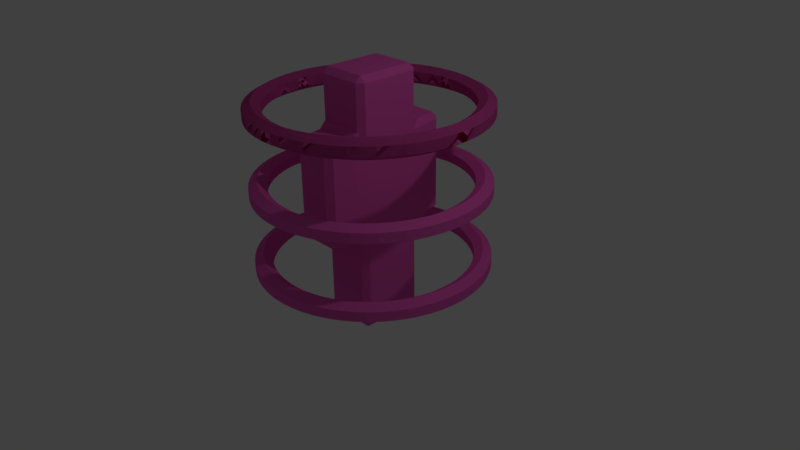# Source: Teleport.blend  (saved by Blender 2.77.0; exported with 4.5.12 LTS)
import bpy
from mathutils import Matrix  # noqa: F401  (used for matrix-valued properties, if any)

bpy.ops.wm.read_factory_settings(use_empty=True)
scene = bpy.context.scene
scene.name = 'Scene'

# ---- collections
col_collection_1 = bpy.data.collections.new('Collection 1'); scene.collection.children.link(col_collection_1)

# ---- materials (node trees are filled in below, after node groups)
mat_teleportmaterial = bpy.data.materials.new('TeleportMaterial')
mat_teleportmaterial.alpha_threshold = 0.0
mat_teleportmaterial.use_transparent_shadow = False
mat_teleportmaterial.diffuse_color = (0.8, 0.1105, 0.4926, 1.0)
mat_teleportmaterial.roughness = 0.5
mat_teleportmaterial.line_color = (0.0, 0.0, 0.0, 1.0)

# ---- material node trees

# ---- world
world_world = bpy.data.worlds.new('World'); scene.world = world_world
world_world.color = (0.05088, 0.05088, 0.05088)
world_world.use_sun_shadow = False
world_world.sun_shadow_jitter_overblur = 0.0
world_world.cycles.sampling_method = 'MANUAL'

# ---- cameras
cam_camera = bpy.data.cameras.new('Camera')
cam_camera.clip_end = 100.0
cam_camera.lens = 35.0
cam_camera.sensor_width = 32.0
cam_camera.sensor_height = 18.0
cam_camera.ortho_scale = 7.314
cam_camera.dof.focus_distance = 0.0
cam_camera.dof.aperture_fstop = 128.0

# ---- lights
light_lamp = bpy.data.lights.new('Lamp', 'POINT')
light_lamp.transmission_factor = 0.0
light_lamp.cutoff_distance = 30.0
light_lamp.energy = 100.0
light_lamp.shadow_buffer_clip_start = 1.001
light_lamp.shadow_soft_size = 0.1
light_lamp.shadow_maximum_resolution = 0.006
light_lamp.use_absolute_resolution = True

# ---- meshes
me_cube = bpy.data.meshes.new('Cube')
me_cube.from_pydata([(1.55, 0.0, -5.96e-08), (1.475, 0.0, 0.1299), (1.325, 0.0, 0.1299), (1.25, 0.0, -5.96e-08), (1.325, 0.0, -0.1299), (1.475, 0.0, -0.1299), (1.516, 0.3223, -5.96e-08), (1.443, 0.3067, 0.1299), (1.296, 0.2755, 0.1299), (1.223, 0.2599, -5.96e-08), (1.296, 0.2755, -0.1299), (1.443, 0.3067, -0.1299), (1.416, 0.6304, -5.96e-08), (1.347, 0.5999, 0.1299), (1.21, 0.5389, 0.1299), (1.142, 0.5084, -5.96e-08), (1.21, 0.5389, -0.1299), (1.347, 0.5999, -0.1299), (1.254, 0.9111, -5.96e-08), (1.193, 0.867, 0.1299), (1.072, 0.7788, 0.1299), (1.011, 0.7347, -5.96e-08), (1.072, 0.7788, -0.1299), (1.193, 0.867, -0.1299), (1.037, 1.152, -5.96e-08), (0.987, 1.096, 0.1299), (0.8866, 0.9847, 0.1299), (0.8364, 0.9289, -5.96e-08), (0.8866, 0.9847, -0.1299), (0.987, 1.096, -0.1299), (0.775, 1.342, -5.96e-08), (0.7375, 1.277, 0.1299), (0.6625, 1.147, 0.1299), (0.625, 1.083, -5.96e-08), (0.6625, 1.147, -0.1299), (0.7375, 1.277, -0.1299), (0.479, 1.474, -5.96e-08), (0.4558, 1.403, 0.1299), (0.4094, 1.26, 0.1299), (0.3863, 1.189, -5.96e-08), (0.4094, 1.26, -0.1299), (0.4558, 1.403, -0.1299), (0.162, 1.542, -5.96e-08), (0.1542, 1.467, 0.1299), (0.1385, 1.318, 0.1299), (0.1307, 1.243, -5.96e-08), (0.1385, 1.318, -0.1299), (0.1542, 1.467, -0.1299), (-0.162, 1.542, -5.96e-08), (-0.1542, 1.467, 0.1299), (-0.1385, 1.318, 0.1299), (-0.1307, 1.243, -5.96e-08), (-0.1385, 1.318, -0.1299), (-0.1542, 1.467, -0.1299), (-0.479, 1.474, -5.96e-08), (-0.4558, 1.403, 0.1299), (-0.4094, 1.26, 0.1299), (-0.3863, 1.189, -5.96e-08), (-0.4094, 1.26, -0.1299), (-0.4558, 1.403, -0.1299), (-0.775, 1.342, -5.96e-08), (-0.7375, 1.277, 0.1299), (-0.6625, 1.147, 0.1299), (-0.625, 1.083, -5.96e-08), (-0.6625, 1.147, -0.1299), (-0.7375, 1.277, -0.1299), (-1.037, 1.152, -5.96e-08), (-0.987, 1.096, 0.1299), (-0.8866, 0.9847, 0.1299), (-0.8364, 0.9289, -5.96e-08), (-0.8866, 0.9847, -0.1299), (-0.987, 1.096, -0.1299), (-1.254, 0.9111, -5.96e-08), (-1.193, 0.867, 0.1299), (-1.072, 0.7788, 0.1299), (-1.011, 0.7347, -5.96e-08), (-1.072, 0.7788, -0.1299), (-1.193, 0.867, -0.1299), (-1.416, 0.6304, -5.96e-08), (-1.347, 0.5999, 0.1299), (-1.21, 0.5389, 0.1299), (-1.142, 0.5084, -5.96e-08), (-1.21, 0.5389, -0.1299), (-1.347, 0.5999, -0.1299), (-1.516, 0.3223, -5.96e-08), (-1.443, 0.3067, 0.1299), (-1.296, 0.2755, 0.1299), (-1.223, 0.2599, -5.96e-08), (-1.296, 0.2755, -0.1299), (-1.443, 0.3067, -0.1299), (-1.55, 1.355e-07, -5.96e-08), (-1.475, 1.289e-07, 0.1299), (-1.325, 1.158e-07, 0.1299), (-1.25, 1.093e-07, -5.96e-08), (-1.325, 1.158e-07, -0.1299), (-1.475, 1.289e-07, -0.1299), (-1.516, -0.3223, -5.96e-08), (-1.443, -0.3067, 0.1299), (-1.296, -0.2755, 0.1299), (-1.223, -0.2599, -5.96e-08), (-1.296, -0.2755, -0.1299), (-1.443, -0.3067, -0.1299), (-1.416, -0.6304, -5.96e-08), (-1.347, -0.5999, 0.1299), (-1.21, -0.5389, 0.1299), (-1.142, -0.5084, -5.96e-08), (-1.21, -0.5389, -0.1299), (-1.347, -0.5999, -0.1299), (-1.254, -0.9111, -5.96e-08), (-1.193, -0.867, 0.1299), (-1.072, -0.7788, 0.1299), (-1.011, -0.7347, -5.96e-08), (-1.072, -0.7788, -0.1299), (-1.193, -0.867, -0.1299), (-1.037, -1.152, -5.96e-08), (-0.987, -1.096, 0.1299), (-0.8866, -0.9847, 0.1299), (-0.8364, -0.9289, -5.96e-08), (-0.8866, -0.9847, -0.1299), (-0.987, -1.096, -0.1299), (-0.775, -1.342, -5.96e-08), (-0.7375, -1.277, 0.1299), (-0.6625, -1.147, 0.1299), (-0.625, -1.083, -5.96e-08), (-0.6625, -1.147, -0.1299), (-0.7375, -1.277, -0.1299), (-0.479, -1.474, -5.96e-08), (-0.4558, -1.403, 0.1299), (-0.4094, -1.26, 0.1299), (-0.3863, -1.189, -5.96e-08), (-0.4094, -1.26, -0.1299), (-0.4558, -1.403, -0.1299), (-0.162, -1.542, -5.96e-08), (-0.1542, -1.467, 0.1299), (-0.1385, -1.318, 0.1299), (-0.1307, -1.243, -5.96e-08), (-0.1385, -1.318, -0.1299), (-0.1542, -1.467, -0.1299), (0.162, -1.542, -5.96e-08), (0.1542, -1.467, 0.1299), (0.1385, -1.318, 0.1299), (0.1307, -1.243, -5.96e-08), (0.1385, -1.318, -0.1299), (0.1542, -1.467, -0.1299), (0.479, -1.474, -5.96e-08), (0.4558, -1.403, 0.1299), (0.4094, -1.26, 0.1299), (0.3863, -1.189, -5.96e-08), (0.4094, -1.26, -0.1299), (0.4558, -1.403, -0.1299), (0.775, -1.342, -5.96e-08), (0.7375, -1.277, 0.1299), (0.6625, -1.147, 0.1299), (0.625, -1.083, -5.96e-08), (0.6625, -1.147, -0.1299), (0.7375, -1.277, -0.1299), (1.037, -1.152, -5.96e-08), (0.987, -1.096, 0.1299), (0.8866, -0.9847, 0.1299), (0.8364, -0.9289, -5.96e-08), (0.8866, -0.9847, -0.1299), (0.987, -1.096, -0.1299), (1.254, -0.9111, -5.96e-08), (1.193, -0.867, 0.1299), (1.072, -0.7788, 0.1299), (1.011, -0.7347, -5.96e-08), (1.072, -0.7788, -0.1299), (1.193, -0.867, -0.1299), (1.416, -0.6304, -5.96e-08), (1.347, -0.5999, 0.1299), (1.21, -0.5389, 0.1299), (1.142, -0.5084, -5.96e-08), (1.21, -0.5389, -0.1299), (1.347, -0.5999, -0.1299), (1.516, -0.3223, -5.96e-08), (1.443, -0.3067, 0.1299), (1.296, -0.2755, 0.1299), (1.223, -0.2599, -5.96e-08), (1.296, -0.2755, -0.1299), (1.443, -0.3067, -0.1299), (1.55, 0.0, 2.0), (1.475, 0.0, 2.13), (1.325, 0.0, 2.13), (1.25, 0.0, 2.0), (1.325, 0.0, 1.87), (1.475, 0.0, 1.87), (1.516, 0.3223, 2.0), (1.443, 0.3067, 2.13), (1.296, 0.2755, 2.13), (1.223, 0.2599, 2.0), (1.296, 0.2755, 1.87), (1.443, 0.3067, 1.87), (1.416, 0.6304, 2.0), (1.347, 0.5999, 2.13), (1.21, 0.5389, 2.13), (1.142, 0.5084, 2.0), (1.21, 0.5389, 1.87), (1.347, 0.5999, 1.87), (1.254, 0.9111, 2.0), (1.193, 0.867, 2.13), (1.072, 0.7788, 2.13), (1.011, 0.7347, 2.0), (1.072, 0.7788, 1.87), (1.193, 0.867, 1.87), (1.037, 1.152, 2.0), (0.987, 1.096, 2.13), (0.8866, 0.9847, 2.13), (0.8364, 0.9289, 2.0), (0.8866, 0.9847, 1.87), (0.987, 1.096, 1.87), (0.775, 1.342, 2.0), (0.7375, 1.277, 2.13), (0.6625, 1.147, 2.13), (0.625, 1.083, 2.0), (0.6625, 1.147, 1.87), (0.7375, 1.277, 1.87), (0.479, 1.474, 2.0), (0.4558, 1.403, 2.13), (0.4094, 1.26, 2.13), (0.3863, 1.189, 2.0), (0.4094, 1.26, 1.87), (0.4558, 1.403, 1.87), (0.162, 1.542, 2.0), (0.1542, 1.467, 2.13), (0.1385, 1.318, 2.13), (0.1307, 1.243, 2.0), (0.1385, 1.318, 1.87), (0.1542, 1.467, 1.87), (-0.162, 1.542, 2.0), (-0.1542, 1.467, 2.13), (-0.1385, 1.318, 2.13), (-0.1307, 1.243, 2.0), (-0.1385, 1.318, 1.87), (-0.1542, 1.467, 1.87), (-0.479, 1.474, 2.0), (-0.4558, 1.403, 2.13), (-0.4094, 1.26, 2.13), (-0.3863, 1.189, 2.0), (-0.4094, 1.26, 1.87), (-0.4558, 1.403, 1.87), (-0.775, 1.342, 2.0), (-0.7375, 1.277, 2.13), (-0.6625, 1.147, 2.13), (-0.625, 1.083, 2.0), (-0.6625, 1.147, 1.87), (-0.7375, 1.277, 1.87), (-1.037, 1.152, 2.0), (-0.987, 1.096, 2.13), (-0.8866, 0.9847, 2.13), (-0.8364, 0.9289, 2.0), (-0.8866, 0.9847, 1.87), (-0.987, 1.096, 1.87), (-1.254, 0.9111, 2.0), (-1.193, 0.867, 2.13), (-1.072, 0.7788, 2.13), (-1.011, 0.7347, 2.0), (-1.072, 0.7788, 1.87), (-1.193, 0.867, 1.87), (-1.416, 0.6304, 2.0), (-1.347, 0.5999, 2.13), (-1.21, 0.5389, 2.13), (-1.142, 0.5084, 2.0), (-1.21, 0.5389, 1.87), (-1.347, 0.5999, 1.87), (-1.516, 0.3223, 2.0), (-1.443, 0.3067, 2.13), (-1.296, 0.2755, 2.13), (-1.223, 0.2599, 2.0), (-1.296, 0.2755, 1.87), (-1.443, 0.3067, 1.87), (-1.55, 1.355e-07, 2.0), (-1.475, 1.289e-07, 2.13), (-1.325, 1.158e-07, 2.13), (-1.25, 1.093e-07, 2.0), (-1.325, 1.158e-07, 1.87), (-1.475, 1.289e-07, 1.87), (-1.516, -0.3223, 2.0), (-1.443, -0.3067, 2.13), (-1.296, -0.2755, 2.13), (-1.223, -0.2599, 2.0), (-1.296, -0.2755, 1.87), (-1.443, -0.3067, 1.87), (-1.416, -0.6304, 2.0), (-1.347, -0.5999, 2.13), (-1.21, -0.5389, 2.13), (-1.142, -0.5084, 2.0), (-1.21, -0.5389, 1.87), (-1.347, -0.5999, 1.87), (-1.254, -0.9111, 2.0), (-1.193, -0.867, 2.13), (-1.072, -0.7788, 2.13), (-1.011, -0.7347, 2.0), (-1.072, -0.7788, 1.87), (-1.193, -0.867, 1.87), (-1.037, -1.152, 2.0), (-0.987, -1.096, 2.13), (-0.8866, -0.9847, 2.13), (-0.8364, -0.9289, 2.0), (-0.8866, -0.9847, 1.87), (-0.987, -1.096, 1.87), (-0.775, -1.342, 2.0), (-0.7375, -1.277, 2.13), (-0.6625, -1.147, 2.13), (-0.625, -1.083, 2.0), (-0.6625, -1.147, 1.87), (-0.7375, -1.277, 1.87), (-0.479, -1.474, 2.0), (-0.4558, -1.403, 2.13), (-0.4094, -1.26, 2.13), (-0.3863, -1.189, 2.0), (-0.4094, -1.26, 1.87), (-0.4558, -1.403, 1.87), (-0.162, -1.542, 2.0), (-0.1542, -1.467, 2.13), (-0.1385, -1.318, 2.13), (-0.1307, -1.243, 2.0), (-0.1385, -1.318, 1.87), (-0.1542, -1.467, 1.87), (0.162, -1.542, 2.0), (0.1542, -1.467, 2.13), (0.1385, -1.318, 2.13), (0.1307, -1.243, 2.0), (0.1385, -1.318, 1.87), (0.1542, -1.467, 1.87), (0.479, -1.474, 2.0), (0.4558, -1.403, 2.13), (0.4094, -1.26, 2.13), (0.3863, -1.189, 2.0), (0.4094, -1.26, 1.87), (0.4558, -1.403, 1.87), (0.775, -1.342, 2.0), (0.7375, -1.277, 2.13), (0.6625, -1.147, 2.13), (0.625, -1.083, 2.0), (0.6625, -1.147, 1.87), (0.7375, -1.277, 1.87), (1.037, -1.152, 2.0), (0.987, -1.096, 2.13), (0.8866, -0.9847, 2.13), (0.8364, -0.9289, 2.0), (0.8866, -0.9847, 1.87), (0.987, -1.096, 1.87), (1.254, -0.9111, 2.0), (1.193, -0.867, 2.13), (1.072, -0.7788, 2.13), (1.011, -0.7347, 2.0), (1.072, -0.7788, 1.87), (1.193, -0.867, 1.87), (1.416, -0.6304, 2.0), (1.347, -0.5999, 2.13), (1.21, -0.5389, 2.13), (1.142, -0.5084, 2.0), (1.21, -0.5389, 1.87), (1.347, -0.5999, 1.87), (1.516, -0.3223, 2.0), (1.443, -0.3067, 2.13), (1.296, -0.2755, 2.13), (1.223, -0.2599, 2.0), (1.296, -0.2755, 1.87), (1.443, -0.3067, 1.87), (0.36, 0.45, -0.7971), (0.36, -0.45, -0.7971), (-0.36, -0.45, -0.7971), (-0.36, 0.45, -0.7971), (0.36, 0.45, 0.4565), (0.36, -0.45, 0.4565), (-0.36, -0.45, 0.4565), (-0.36, 0.45, 0.4565), (0.36, 0.45, 1.777), (0.36, -0.45, 1.777), (-0.36, 0.45, 1.777), (-0.36, -0.45, 1.777), (0.288, 0.9, 0.4565), (-0.288, 0.9, 0.4565), (0.288, 0.9, 1.777), (-0.288, 0.9, 1.777), (0.288, -0.9, 0.4565), (-0.288, -0.9, 0.4565), (0.288, -0.9, 1.777), (-0.288, -0.9, 1.777), (0.36, 0.45, 2.503), (0.36, -0.45, 2.503), (-0.36, 0.45, 2.503), (-0.36, -0.45, 2.503), (1.55, 0.0, 1.0), (1.475, 0.0, 1.13), (1.325, 0.0, 1.13), (1.25, 0.0, 1.0), (1.325, 0.0, 0.8701), (1.475, 0.0, 0.8701), (1.516, 0.3223, 1.0), (1.443, 0.3067, 1.13), (1.296, 0.2755, 1.13), (1.223, 0.2599, 1.0), (1.296, 0.2755, 0.8701), (1.443, 0.3067, 0.8701), (1.416, 0.6304, 1.0), (1.347, 0.5999, 1.13), (1.21, 0.5389, 1.13), (1.142, 0.5084, 1.0), (1.21, 0.5389, 0.8701), (1.347, 0.5999, 0.8701), (1.254, 0.9111, 1.0), (1.193, 0.867, 1.13), (1.072, 0.7788, 1.13), (1.011, 0.7347, 1.0), (1.072, 0.7788, 0.8701), (1.193, 0.867, 0.8701), (1.037, 1.152, 1.0), (0.987, 1.096, 1.13), (0.8866, 0.9847, 1.13), (0.8364, 0.9289, 1.0), (0.8866, 0.9847, 0.8701), (0.987, 1.096, 0.8701), (0.775, 1.342, 1.0), (0.7375, 1.277, 1.13), (0.6625, 1.147, 1.13), (0.625, 1.083, 1.0), (0.6625, 1.147, 0.8701), (0.7375, 1.277, 0.8701), (0.479, 1.474, 1.0), (0.4558, 1.403, 1.13), (0.4094, 1.26, 1.13), (0.3863, 1.189, 1.0), (0.4094, 1.26, 0.8701), (0.4558, 1.403, 0.8701), (0.162, 1.542, 1.0), (0.1542, 1.467, 1.13), (0.1385, 1.318, 1.13), (0.1307, 1.243, 1.0), (0.1385, 1.318, 0.8701), (0.1542, 1.467, 0.8701), (-0.162, 1.542, 1.0), (-0.1542, 1.467, 1.13), (-0.1385, 1.318, 1.13), (-0.1307, 1.243, 1.0), (-0.1385, 1.318, 0.8701), (-0.1542, 1.467, 0.8701), (-0.479, 1.474, 1.0), (-0.4558, 1.403, 1.13), (-0.4094, 1.26, 1.13), (-0.3863, 1.189, 1.0), (-0.4094, 1.26, 0.8701), (-0.4558, 1.403, 0.8701), (-0.775, 1.342, 1.0), (-0.7375, 1.277, 1.13), (-0.6625, 1.147, 1.13), (-0.625, 1.083, 1.0), (-0.6625, 1.147, 0.8701), (-0.7375, 1.277, 0.8701), (-1.037, 1.152, 1.0), (-0.987, 1.096, 1.13), (-0.8866, 0.9847, 1.13), (-0.8364, 0.9289, 1.0), (-0.8866, 0.9847, 0.8701), (-0.987, 1.096, 0.8701), (-1.254, 0.9111, 1.0), (-1.193, 0.867, 1.13), (-1.072, 0.7788, 1.13), (-1.011, 0.7347, 1.0), (-1.072, 0.7788, 0.8701), (-1.193, 0.867, 0.8701), (-1.416, 0.6304, 1.0), (-1.347, 0.5999, 1.13), (-1.21, 0.5389, 1.13), (-1.142, 0.5084, 1.0), (-1.21, 0.5389, 0.8701), (-1.347, 0.5999, 0.8701), (-1.516, 0.3223, 1.0), (-1.443, 0.3067, 1.13), (-1.296, 0.2755, 1.13), (-1.223, 0.2599, 1.0), (-1.296, 0.2755, 0.8701), (-1.443, 0.3067, 0.8701), (-1.55, 1.355e-07, 1.0), (-1.475, 1.289e-07, 1.13), (-1.325, 1.158e-07, 1.13), (-1.25, 1.093e-07, 1.0), (-1.325, 1.158e-07, 0.8701), (-1.475, 1.289e-07, 0.8701), (-1.516, -0.3223, 1.0), (-1.443, -0.3067, 1.13), (-1.296, -0.2755, 1.13), (-1.223, -0.2599, 1.0), (-1.296, -0.2755, 0.8701), (-1.443, -0.3067, 0.8701), (-1.416, -0.6304, 1.0), (-1.347, -0.5999, 1.13), (-1.21, -0.5389, 1.13), (-1.142, -0.5084, 1.0), (-1.21, -0.5389, 0.8701), (-1.347, -0.5999, 0.8701), (-1.254, -0.9111, 1.0), (-1.193, -0.867, 1.13), (-1.072, -0.7788, 1.13), (-1.011, -0.7347, 1.0), (-1.072, -0.7788, 0.8701), (-1.193, -0.867, 0.8701), (-1.037, -1.152, 1.0), (-0.987, -1.096, 1.13), (-0.8866, -0.9847, 1.13), (-0.8364, -0.9289, 1.0), (-0.8866, -0.9847, 0.8701), (-0.987, -1.096, 0.8701), (-0.775, -1.342, 1.0), (-0.7375, -1.277, 1.13), (-0.6625, -1.147, 1.13), (-0.625, -1.083, 1.0), (-0.6625, -1.147, 0.8701), (-0.7375, -1.277, 0.8701), (-0.479, -1.474, 1.0), (-0.4558, -1.403, 1.13), (-0.4094, -1.26, 1.13), (-0.3863, -1.189, 1.0), (-0.4094, -1.26, 0.8701), (-0.4558, -1.403, 0.8701), (-0.162, -1.542, 1.0), (-0.1542, -1.467, 1.13), (-0.1385, -1.318, 1.13), (-0.1307, -1.243, 1.0), (-0.1385, -1.318, 0.8701), (-0.1542, -1.467, 0.8701), (0.162, -1.542, 1.0), (0.1542, -1.467, 1.13), (0.1385, -1.318, 1.13), (0.1307, -1.243, 1.0), (0.1385, -1.318, 0.8701), (0.1542, -1.467, 0.8701), (0.479, -1.474, 1.0), (0.4558, -1.403, 1.13), (0.4094, -1.26, 1.13), (0.3863, -1.189, 1.0), (0.4094, -1.26, 0.8701), (0.4558, -1.403, 0.8701), (0.775, -1.342, 1.0), (0.7375, -1.277, 1.13), (0.6625, -1.147, 1.13), (0.625, -1.083, 1.0), (0.6625, -1.147, 0.8701), (0.7375, -1.277, 0.8701), (1.037, -1.152, 1.0), (0.987, -1.096, 1.13), (0.8866, -0.9847, 1.13), (0.8364, -0.9289, 1.0), (0.8866, -0.9847, 0.8701), (0.987, -1.096, 0.8701), (1.254, -0.9111, 1.0), (1.193, -0.867, 1.13), (1.072, -0.7788, 1.13), (1.011, -0.7347, 1.0), (1.072, -0.7788, 0.8701), (1.193, -0.867, 0.8701), (1.416, -0.6304, 1.0), (1.347, -0.5999, 1.13), (1.21, -0.5389, 1.13), (1.142, -0.5084, 1.0), (1.21, -0.5389, 0.8701), (1.347, -0.5999, 0.8701), (1.516, -0.3223, 1.0), (1.443, -0.3067, 1.13), (1.296, -0.2755, 1.13), (1.223, -0.2599, 1.0), (1.296, -0.2755, 0.8701), (1.443, -0.3067, 0.8701), (1.55, 0.0, 2.0), (1.475, 0.0, 2.13), (1.325, 0.0, 2.13), (1.25, 0.0, 2.0), (1.325, 0.0, 1.87), (1.475, 0.0, 1.87), (1.516, 0.3223, 2.0), (1.443, 0.3067, 2.13), (1.296, 0.2755, 2.13), (1.223, 0.2599, 2.0), (1.296, 0.2755, 1.87), (1.443, 0.3067, 1.87), (1.416, 0.6304, 2.0), (1.347, 0.5999, 2.13), (1.21, 0.5389, 2.13), (1.142, 0.5084, 2.0), (1.21, 0.5389, 1.87), (1.347, 0.5999, 1.87), (1.254, 0.9111, 2.0), (1.193, 0.867, 2.13), (1.072, 0.7788, 2.13), (1.011, 0.7347, 2.0), (1.072, 0.7788, 1.87), (1.193, 0.867, 1.87), (1.037, 1.152, 2.0), (0.987, 1.096, 2.13), (0.8866, 0.9847, 2.13), (0.8364, 0.9289, 2.0), (0.8866, 0.9847, 1.87), (0.987, 1.096, 1.87), (0.775, 1.342, 2.0), (0.7375, 1.277, 2.13), (0.6625, 1.147, 2.13), (0.625, 1.083, 2.0), (0.6625, 1.147, 1.87), (0.7375, 1.277, 1.87), (0.479, 1.474, 2.0), (0.4558, 1.403, 2.13), (0.4094, 1.26, 2.13), (0.3863, 1.189, 2.0), (0.4094, 1.26, 1.87), (0.4558, 1.403, 1.87), (0.162, 1.542, 2.0), (0.1542, 1.467, 2.13), (0.1385, 1.318, 2.13), (0.1307, 1.243, 2.0), (0.1385, 1.318, 1.87), (0.1542, 1.467, 1.87), (-0.162, 1.542, 2.0), (-0.1542, 1.467, 2.13), (-0.1385, 1.318, 2.13), (-0.1307, 1.243, 2.0), (-0.1385, 1.318, 1.87), (-0.1542, 1.467, 1.87), (-0.479, 1.474, 2.0), (-0.4558, 1.403, 2.13), (-0.4094, 1.26, 2.13), (-0.3863, 1.189, 2.0), (-0.4094, 1.26, 1.87), (-0.4558, 1.403, 1.87), (-0.775, 1.342, 2.0), (-0.7375, 1.277, 2.13), (-0.6625, 1.147, 2.13), (-0.625, 1.083, 2.0), (-0.6625, 1.147, 1.87), (-0.7375, 1.277, 1.87), (-1.037, 1.152, 2.0), (-0.987, 1.096, 2.13), (-0.8866, 0.9847, 2.13), (-0.8364, 0.9289, 2.0), (-0.8866, 0.9847, 1.87), (-0.987, 1.096, 1.87), (-1.254, 0.9111, 2.0), (-1.193, 0.867, 2.13), (-1.072, 0.7788, 2.13), (-1.011, 0.7347, 2.0), (-1.072, 0.7788, 1.87), (-1.193, 0.867, 1.87), (-1.416, 0.6304, 2.0), (-1.347, 0.5999, 2.13), (-1.21, 0.5389, 2.13), (-1.142, 0.5084, 2.0), (-1.21, 0.5389, 1.87), (-1.347, 0.5999, 1.87), (-1.516, 0.3223, 2.0), (-1.443, 0.3067, 2.13), (-1.296, 0.2755, 2.13), (-1.223, 0.2599, 2.0), (-1.296, 0.2755, 1.87), (-1.443, 0.3067, 1.87), (-1.55, 1.355e-07, 2.0), (-1.475, 1.289e-07, 2.13), (-1.325, 1.158e-07, 2.13), (-1.25, 1.093e-07, 2.0), (-1.325, 1.158e-07, 1.87), (-1.475, 1.289e-07, 1.87), (-1.516, -0.3223, 2.0), (-1.443, -0.3067, 2.13), (-1.296, -0.2755, 2.13), (-1.223, -0.2599, 2.0), (-1.296, -0.2755, 1.87), (-1.443, -0.3067, 1.87), (-1.416, -0.6304, 2.0), (-1.347, -0.5999, 2.13), (-1.21, -0.5389, 2.13), (-1.142, -0.5084, 2.0), (-1.21, -0.5389, 1.87), (-1.347, -0.5999, 1.87), (-1.254, -0.9111, 2.0), (-1.193, -0.867, 2.13), (-1.072, -0.7788, 2.13), (-1.011, -0.7347, 2.0), (-1.072, -0.7788, 1.87), (-1.193, -0.867, 1.87), (-1.037, -1.152, 2.0), (-0.987, -1.096, 2.13), (-0.8866, -0.9847, 2.13), (-0.8364, -0.9289, 2.0), (-0.8866, -0.9847, 1.87), (-0.987, -1.096, 1.87), (-0.775, -1.342, 2.0), (-0.7375, -1.277, 2.13), (-0.6625, -1.147, 2.13), (-0.625, -1.083, 2.0), (-0.6625, -1.147, 1.87), (-0.7375, -1.277, 1.87), (-0.479, -1.474, 2.0), (-0.4558, -1.403, 2.13), (-0.4094, -1.26, 2.13), (-0.3863, -1.189, 2.0), (-0.4094, -1.26, 1.87), (-0.4558, -1.403, 1.87), (-0.162, -1.542, 2.0), (-0.1542, -1.467, 2.13), (-0.1385, -1.318, 2.13), (-0.1307, -1.243, 2.0), (-0.1385, -1.318, 1.87), (-0.1542, -1.467, 1.87), (0.162, -1.542, 2.0), (0.1542, -1.467, 2.13), (0.1385, -1.318, 2.13), (0.1307, -1.243, 2.0), (0.1385, -1.318, 1.87), (0.1542, -1.467, 1.87), (0.479, -1.474, 2.0), (0.4558, -1.403, 2.13), (0.4094, -1.26, 2.13), (0.3863, -1.189, 2.0), (0.4094, -1.26, 1.87), (0.4558, -1.403, 1.87), (0.775, -1.342, 2.0), (0.7375, -1.277, 2.13), (0.6625, -1.147, 2.13), (0.625, -1.083, 2.0), (0.6625, -1.147, 1.87), (0.7375, -1.277, 1.87), (1.037, -1.152, 2.0), (0.987, -1.096, 2.13), (0.8866, -0.9847, 2.13), (0.8364, -0.9289, 2.0), (0.8866, -0.9847, 1.87), (0.987, -1.096, 1.87), (1.254, -0.9111, 2.0), (1.193, -0.867, 2.13), (1.072, -0.7788, 2.13), (1.011, -0.7347, 2.0), (1.072, -0.7788, 1.87), (1.193, -0.867, 1.87), (1.416, -0.6304, 2.0), (1.347, -0.5999, 2.13), (1.21, -0.5389, 2.13), (1.142, -0.5084, 2.0), (1.21, -0.5389, 1.87), (1.347, -0.5999, 1.87), (1.516, -0.3223, 2.0), (1.443, -0.3067, 2.13), (1.296, -0.2755, 2.13), (1.223, -0.2599, 2.0), (1.296, -0.2755, 1.87), (1.443, -0.3067, 1.87)], [], [(0, 6, 7, 1), (1, 7, 8, 2), (2, 8, 9, 3), (3, 9, 10, 4), (4, 10, 11, 5), (0, 5, 11, 6), (6, 12, 13, 7), (7, 13, 14, 8), (8, 14, 15, 9), (9, 15, 16, 10), (10, 16, 17, 11), (11, 17, 12, 6), (12, 18, 19, 13), (13, 19, 20, 14), (14, 20, 21, 15), (15, 21, 22, 16), (16, 22, 23, 17), (17, 23, 18, 12), (18, 24, 25, 19), (19, 25, 26, 20), (20, 26, 27, 21), (21, 27, 28, 22), (22, 28, 29, 23), (23, 29, 24, 18), (24, 30, 31, 25), (25, 31, 32, 26), (26, 32, 33, 27), (27, 33, 34, 28), (28, 34, 35, 29), (29, 35, 30, 24), (30, 36, 37, 31), (31, 37, 38, 32), (32, 38, 39, 33), (33, 39, 40, 34), (34, 40, 41, 35), (35, 41, 36, 30), (36, 42, 43, 37), (37, 43, 44, 38), (38, 44, 45, 39), (39, 45, 46, 40), (40, 46, 47, 41), (41, 47, 42, 36), (42, 48, 49, 43), (43, 49, 50, 44), (44, 50, 51, 45), (45, 51, 52, 46), (46, 52, 53, 47), (47, 53, 48, 42), (48, 54, 55, 49), (49, 55, 56, 50), (50, 56, 57, 51), (51, 57, 58, 52), (52, 58, 59, 53), (53, 59, 54, 48), (54, 60, 61, 55), (55, 61, 62, 56), (56, 62, 63, 57), (57, 63, 64, 58), (58, 64, 65, 59), (59, 65, 60, 54), (60, 66, 67, 61), (61, 67, 68, 62), (62, 68, 69, 63), (63, 69, 70, 64), (64, 70, 71, 65), (65, 71, 66, 60), (66, 72, 73, 67), (67, 73, 74, 68), (68, 74, 75, 69), (69, 75, 76, 70), (70, 76, 77, 71), (71, 77, 72, 66), (72, 78, 79, 73), (73, 79, 80, 74), (74, 80, 81, 75), (75, 81, 82, 76), (76, 82, 83, 77), (77, 83, 78, 72), (78, 84, 85, 79), (79, 85, 86, 80), (80, 86, 87, 81), (81, 87, 88, 82), (82, 88, 89, 83), (83, 89, 84, 78), (84, 90, 91, 85), (85, 91, 92, 86), (86, 92, 93, 87), (87, 93, 94, 88), (88, 94, 95, 89), (89, 95, 90, 84), (90, 96, 97, 91), (91, 97, 98, 92), (92, 98, 99, 93), (93, 99, 100, 94), (94, 100, 101, 95), (95, 101, 96, 90), (96, 102, 103, 97), (97, 103, 104, 98), (98, 104, 105, 99), (99, 105, 106, 100), (100, 106, 107, 101), (101, 107, 102, 96), (102, 108, 109, 103), (103, 109, 110, 104), (104, 110, 111, 105), (105, 111, 112, 106), (106, 112, 113, 107), (107, 113, 108, 102), (108, 114, 115, 109), (109, 115, 116, 110), (110, 116, 117, 111), (111, 117, 118, 112), (112, 118, 119, 113), (113, 119, 114, 108), (114, 120, 121, 115), (115, 121, 122, 116), (116, 122, 123, 117), (117, 123, 124, 118), (118, 124, 125, 119), (119, 125, 120, 114), (120, 126, 127, 121), (121, 127, 128, 122), (122, 128, 129, 123), (123, 129, 130, 124), (124, 130, 131, 125), (125, 131, 126, 120), (126, 132, 133, 127), (127, 133, 134, 128), (128, 134, 135, 129), (129, 135, 136, 130), (130, 136, 137, 131), (131, 137, 132, 126), (132, 138, 139, 133), (133, 139, 140, 134), (134, 140, 141, 135), (135, 141, 142, 136), (136, 142, 143, 137), (137, 143, 138, 132), (138, 144, 145, 139), (139, 145, 146, 140), (140, 146, 147, 141), (141, 147, 148, 142), (142, 148, 149, 143), (143, 149, 144, 138), (144, 150, 151, 145), (145, 151, 152, 146), (146, 152, 153, 147), (147, 153, 154, 148), (148, 154, 155, 149), (149, 155, 150, 144), (150, 156, 157, 151), (151, 157, 158, 152), (152, 158, 159, 153), (153, 159, 160, 154), (154, 160, 161, 155), (155, 161, 156, 150), (156, 162, 163, 157), (157, 163, 164, 158), (158, 164, 165, 159), (159, 165, 166, 160), (160, 166, 167, 161), (161, 167, 162, 156), (162, 168, 169, 163), (163, 169, 170, 164), (164, 170, 171, 165), (165, 171, 172, 166), (166, 172, 173, 167), (167, 173, 168, 162), (168, 174, 175, 169), (169, 175, 176, 170), (170, 176, 177, 171), (171, 177, 178, 172), (172, 178, 179, 173), (173, 179, 174, 168), (174, 0, 1, 175), (175, 1, 2, 176), (176, 2, 3, 177), (177, 3, 4, 178), (178, 4, 5, 179), (179, 5, 0, 174), (180, 186, 187, 181), (181, 187, 188, 182), (182, 188, 189, 183), (183, 189, 190, 184), (184, 190, 191, 185), (180, 185, 191, 186), (186, 192, 193, 187), (187, 193, 194, 188), (188, 194, 195, 189), (189, 195, 196, 190), (190, 196, 197, 191), (191, 197, 192, 186), (192, 198, 199, 193), (193, 199, 200, 194), (194, 200, 201, 195), (195, 201, 202, 196), (196, 202, 203, 197), (197, 203, 198, 192), (198, 204, 205, 199), (199, 205, 206, 200), (200, 206, 207, 201), (201, 207, 208, 202), (202, 208, 209, 203), (203, 209, 204, 198), (204, 210, 211, 205), (205, 211, 212, 206), (206, 212, 213, 207), (207, 213, 214, 208), (208, 214, 215, 209), (209, 215, 210, 204), (210, 216, 217, 211), (211, 217, 218, 212), (212, 218, 219, 213), (213, 219, 220, 214), (214, 220, 221, 215), (215, 221, 216, 210), (216, 222, 223, 217), (217, 223, 224, 218), (218, 224, 225, 219), (219, 225, 226, 220), (220, 226, 227, 221), (221, 227, 222, 216), (222, 228, 229, 223), (223, 229, 230, 224), (224, 230, 231, 225), (225, 231, 232, 226), (226, 232, 233, 227), (227, 233, 228, 222), (228, 234, 235, 229), (229, 235, 236, 230), (230, 236, 237, 231), (231, 237, 238, 232), (232, 238, 239, 233), (233, 239, 234, 228), (234, 240, 241, 235), (235, 241, 242, 236), (236, 242, 243, 237), (237, 243, 244, 238), (238, 244, 245, 239), (239, 245, 240, 234), (240, 246, 247, 241), (241, 247, 248, 242), (242, 248, 249, 243), (243, 249, 250, 244), (244, 250, 251, 245), (245, 251, 246, 240), (246, 252, 253, 247), (247, 253, 254, 248), (248, 254, 255, 249), (249, 255, 256, 250), (250, 256, 257, 251), (251, 257, 252, 246), (252, 258, 259, 253), (253, 259, 260, 254), (254, 260, 261, 255), (255, 261, 262, 256), (256, 262, 263, 257), (257, 263, 258, 252), (258, 264, 265, 259), (259, 265, 266, 260), (260, 266, 267, 261), (261, 267, 268, 262), (262, 268, 269, 263), (263, 269, 264, 258), (264, 270, 271, 265), (265, 271, 272, 266), (266, 272, 273, 267), (267, 273, 274, 268), (268, 274, 275, 269), (269, 275, 270, 264), (270, 276, 277, 271), (271, 277, 278, 272), (272, 278, 279, 273), (273, 279, 280, 274), (274, 280, 281, 275), (275, 281, 276, 270), (276, 282, 283, 277), (277, 283, 284, 278), (278, 284, 285, 279), (279, 285, 286, 280), (280, 286, 287, 281), (281, 287, 282, 276), (282, 288, 289, 283), (283, 289, 290, 284), (284, 290, 291, 285), (285, 291, 292, 286), (286, 292, 293, 287), (287, 293, 288, 282), (288, 294, 295, 289), (289, 295, 296, 290), (290, 296, 297, 291), (291, 297, 298, 292), (292, 298, 299, 293), (293, 299, 294, 288), (294, 300, 301, 295), (295, 301, 302, 296), (296, 302, 303, 297), (297, 303, 304, 298), (298, 304, 305, 299), (299, 305, 300, 294), (300, 306, 307, 301), (301, 307, 308, 302), (302, 308, 309, 303), (303, 309, 310, 304), (304, 310, 311, 305), (305, 311, 306, 300), (306, 312, 313, 307), (307, 313, 314, 308), (308, 314, 315, 309), (309, 315, 316, 310), (310, 316, 317, 311), (311, 317, 312, 306), (312, 318, 319, 313), (313, 319, 320, 314), (314, 320, 321, 315), (315, 321, 322, 316), (316, 322, 323, 317), (317, 323, 318, 312), (318, 324, 325, 319), (319, 325, 326, 320), (320, 326, 327, 321), (321, 327, 328, 322), (322, 328, 329, 323), (323, 329, 324, 318), (324, 330, 331, 325), (325, 331, 332, 326), (326, 332, 333, 327), (327, 333, 334, 328), (328, 334, 335, 329), (329, 335, 330, 324), (330, 336, 337, 331), (331, 337, 338, 332), (332, 338, 339, 333), (333, 339, 340, 334), (334, 340, 341, 335), (335, 341, 336, 330), (336, 342, 343, 337), (337, 343, 344, 338), (338, 344, 345, 339), (339, 345, 346, 340), (340, 346, 347, 341), (341, 347, 342, 336), (342, 348, 349, 343), (343, 349, 350, 344), (344, 350, 351, 345), (345, 351, 352, 346), (346, 352, 353, 347), (347, 353, 348, 342), (348, 354, 355, 349), (349, 355, 356, 350), (350, 356, 357, 351), (351, 357, 358, 352), (352, 358, 359, 353), (353, 359, 354, 348), (354, 180, 181, 355), (355, 181, 182, 356), (356, 182, 183, 357), (357, 183, 184, 358), (358, 184, 185, 359), (359, 185, 180, 354), (360, 361, 362, 363), (366, 365, 376, 377), (360, 364, 365, 361), (361, 365, 366, 362), (362, 366, 367, 363), (364, 360, 363, 367), (370, 371, 383, 382), (365, 364, 368, 369), (367, 366, 371, 370), (367, 370, 375, 373), (372, 373, 375, 374), (370, 368, 374, 375), (364, 367, 373, 372), (368, 364, 372, 374), (377, 376, 378, 379), (371, 366, 377, 379), (365, 369, 378, 376), (369, 371, 379, 378), (380, 382, 383, 381), (368, 370, 382, 380), (371, 369, 381, 383), (369, 368, 380, 381), (384, 390, 391, 385), (385, 391, 392, 386), (386, 392, 393, 387), (387, 393, 394, 388), (388, 394, 395, 389), (384, 389, 395, 390), (390, 396, 397, 391), (391, 397, 398, 392), (392, 398, 399, 393), (393, 399, 400, 394), (394, 400, 401, 395), (395, 401, 396, 390), (396, 402, 403, 397), (397, 403, 404, 398), (398, 404, 405, 399), (399, 405, 406, 400), (400, 406, 407, 401), (401, 407, 402, 396), (402, 408, 409, 403), (403, 409, 410, 404), (404, 410, 411, 405), (405, 411, 412, 406), (406, 412, 413, 407), (407, 413, 408, 402), (408, 414, 415, 409), (409, 415, 416, 410), (410, 416, 417, 411), (411, 417, 418, 412), (412, 418, 419, 413), (413, 419, 414, 408), (414, 420, 421, 415), (415, 421, 422, 416), (416, 422, 423, 417), (417, 423, 424, 418), (418, 424, 425, 419), (419, 425, 420, 414), (420, 426, 427, 421), (421, 427, 428, 422), (422, 428, 429, 423), (423, 429, 430, 424), (424, 430, 431, 425), (425, 431, 426, 420), (426, 432, 433, 427), (427, 433, 434, 428), (428, 434, 435, 429), (429, 435, 436, 430), (430, 436, 437, 431), (431, 437, 432, 426), (432, 438, 439, 433), (433, 439, 440, 434), (434, 440, 441, 435), (435, 441, 442, 436), (436, 442, 443, 437), (437, 443, 438, 432), (438, 444, 445, 439), (439, 445, 446, 440), (440, 446, 447, 441), (441, 447, 448, 442), (442, 448, 449, 443), (443, 449, 444, 438), (444, 450, 451, 445), (445, 451, 452, 446), (446, 452, 453, 447), (447, 453, 454, 448), (448, 454, 455, 449), (449, 455, 450, 444), (450, 456, 457, 451), (451, 457, 458, 452), (452, 458, 459, 453), (453, 459, 460, 454), (454, 460, 461, 455), (455, 461, 456, 450), (456, 462, 463, 457), (457, 463, 464, 458), (458, 464, 465, 459), (459, 465, 466, 460), (460, 466, 467, 461), (461, 467, 462, 456), (462, 468, 469, 463), (463, 469, 470, 464), (464, 470, 471, 465), (465, 471, 472, 466), (466, 472, 473, 467), (467, 473, 468, 462), (468, 474, 475, 469), (469, 475, 476, 470), (470, 476, 477, 471), (471, 477, 478, 472), (472, 478, 479, 473), (473, 479, 474, 468), (474, 480, 481, 475), (475, 481, 482, 476), (476, 482, 483, 477), (477, 483, 484, 478), (478, 484, 485, 479), (479, 485, 480, 474), (480, 486, 487, 481), (481, 487, 488, 482), (482, 488, 489, 483), (483, 489, 490, 484), (484, 490, 491, 485), (485, 491, 486, 480), (486, 492, 493, 487), (487, 493, 494, 488), (488, 494, 495, 489), (489, 495, 496, 490), (490, 496, 497, 491), (491, 497, 492, 486), (492, 498, 499, 493), (493, 499, 500, 494), (494, 500, 501, 495), (495, 501, 502, 496), (496, 502, 503, 497), (497, 503, 498, 492), (498, 504, 505, 499), (499, 505, 506, 500), (500, 506, 507, 501), (501, 507, 508, 502), (502, 508, 509, 503), (503, 509, 504, 498), (504, 510, 511, 505), (505, 511, 512, 506), (506, 512, 513, 507), (507, 513, 514, 508), (508, 514, 515, 509), (509, 515, 510, 504), (510, 516, 517, 511), (511, 517, 518, 512), (512, 518, 519, 513), (513, 519, 520, 514), (514, 520, 521, 515), (515, 521, 516, 510), (516, 522, 523, 517), (517, 523, 524, 518), (518, 524, 525, 519), (519, 525, 526, 520), (520, 526, 527, 521), (521, 527, 522, 516), (522, 528, 529, 523), (523, 529, 530, 524), (524, 530, 531, 525), (525, 531, 532, 526), (526, 532, 533, 527), (527, 533, 528, 522), (528, 534, 535, 529), (529, 535, 536, 530), (530, 536, 537, 531), (531, 537, 538, 532), (532, 538, 539, 533), (533, 539, 534, 528), (534, 540, 541, 535), (535, 541, 542, 536), (536, 542, 543, 537), (537, 543, 544, 538), (538, 544, 545, 539), (539, 545, 540, 534), (540, 546, 547, 541), (541, 547, 548, 542), (542, 548, 549, 543), (543, 549, 550, 544), (544, 550, 551, 545), (545, 551, 546, 540), (546, 552, 553, 547), (547, 553, 554, 548), (548, 554, 555, 549), (549, 555, 556, 550), (550, 556, 557, 551), (551, 557, 552, 546), (552, 558, 559, 553), (553, 559, 560, 554), (554, 560, 561, 555), (555, 561, 562, 556), (556, 562, 563, 557), (557, 563, 558, 552), (558, 384, 385, 559), (559, 385, 386, 560), (560, 386, 387, 561), (561, 387, 388, 562), (562, 388, 389, 563), (563, 389, 384, 558), (564, 570, 571, 565), (565, 571, 572, 566), (566, 572, 573, 567), (567, 573, 574, 568), (568, 574, 575, 569), (564, 569, 575, 570), (570, 576, 577, 571), (571, 577, 578, 572), (572, 578, 579, 573), (573, 579, 580, 574), (574, 580, 581, 575), (575, 581, 576, 570), (576, 582, 583, 577), (577, 583, 584, 578), (578, 584, 585, 579), (579, 585, 586, 580), (580, 586, 587, 581), (581, 587, 582, 576), (582, 588, 589, 583), (583, 589, 590, 584), (584, 590, 591, 585), (585, 591, 592, 586), (586, 592, 593, 587), (587, 593, 588, 582), (588, 594, 595, 589), (589, 595, 596, 590), (590, 596, 597, 591), (591, 597, 598, 592), (592, 598, 599, 593), (593, 599, 594, 588), (594, 600, 601, 595), (595, 601, 602, 596), (596, 602, 603, 597), (597, 603, 604, 598), (598, 604, 605, 599), (599, 605, 600, 594), (600, 606, 607, 601), (601, 607, 608, 602), (602, 608, 609, 603), (603, 609, 610, 604), (604, 610, 611, 605), (605, 611, 606, 600), (606, 612, 613, 607), (607, 613, 614, 608), (608, 614, 615, 609), (609, 615, 616, 610), (610, 616, 617, 611), (611, 617, 612, 606), (612, 618, 619, 613), (613, 619, 620, 614), (614, 620, 621, 615), (615, 621, 622, 616), (616, 622, 623, 617), (617, 623, 618, 612), (618, 624, 625, 619), (619, 625, 626, 620), (620, 626, 627, 621), (621, 627, 628, 622), (622, 628, 629, 623), (623, 629, 624, 618), (624, 630, 631, 625), (625, 631, 632, 626), (626, 632, 633, 627), (627, 633, 634, 628), (628, 634, 635, 629), (629, 635, 630, 624), (630, 636, 637, 631), (631, 637, 638, 632), (632, 638, 639, 633), (633, 639, 640, 634), (634, 640, 641, 635), (635, 641, 636, 630), (636, 642, 643, 637), (637, 643, 644, 638), (638, 644, 645, 639), (639, 645, 646, 640), (640, 646, 647, 641), (641, 647, 642, 636), (642, 648, 649, 643), (643, 649, 650, 644), (644, 650, 651, 645), (645, 651, 652, 646), (646, 652, 653, 647), (647, 653, 648, 642), (648, 654, 655, 649), (649, 655, 656, 650), (650, 656, 657, 651), (651, 657, 658, 652), (652, 658, 659, 653), (653, 659, 654, 648), (654, 660, 661, 655), (655, 661, 662, 656), (656, 662, 663, 657), (657, 663, 664, 658), (658, 664, 665, 659), (659, 665, 660, 654), (660, 666, 667, 661), (661, 667, 668, 662), (662, 668, 669, 663), (663, 669, 670, 664), (664, 670, 671, 665), (665, 671, 666, 660), (666, 672, 673, 667), (667, 673, 674, 668), (668, 674, 675, 669), (669, 675, 676, 670), (670, 676, 677, 671), (671, 677, 672, 666), (672, 678, 679, 673), (673, 679, 680, 674), (674, 680, 681, 675), (675, 681, 682, 676), (676, 682, 683, 677), (677, 683, 678, 672), (678, 684, 685, 679), (679, 685, 686, 680), (680, 686, 687, 681), (681, 687, 688, 682), (682, 688, 689, 683), (683, 689, 684, 678), (684, 690, 691, 685), (685, 691, 692, 686), (686, 692, 693, 687), (687, 693, 694, 688), (688, 694, 695, 689), (689, 695, 690, 684), (690, 696, 697, 691), (691, 697, 698, 692), (692, 698, 699, 693), (693, 699, 700, 694), (694, 700, 701, 695), (695, 701, 696, 690), (696, 702, 703, 697), (697, 703, 704, 698), (698, 704, 705, 699), (699, 705, 706, 700), (700, 706, 707, 701), (701, 707, 702, 696), (702, 708, 709, 703), (703, 709, 710, 704), (704, 710, 711, 705), (705, 711, 712, 706), (706, 712, 713, 707), (707, 713, 708, 702), (708, 714, 715, 709), (709, 715, 716, 710), (710, 716, 717, 711), (711, 717, 718, 712), (712, 718, 719, 713), (713, 719, 714, 708), (714, 720, 721, 715), (715, 721, 722, 716), (716, 722, 723, 717), (717, 723, 724, 718), (718, 724, 725, 719), (719, 725, 720, 714), (720, 726, 727, 721), (721, 727, 728, 722), (722, 728, 729, 723), (723, 729, 730, 724), (724, 730, 731, 725), (725, 731, 726, 720), (726, 732, 733, 727), (727, 733, 734, 728), (728, 734, 735, 729), (729, 735, 736, 730), (730, 736, 737, 731), (731, 737, 732, 726), (732, 738, 739, 733), (733, 739, 740, 734), (734, 740, 741, 735), (735, 741, 742, 736), (736, 742, 743, 737), (737, 743, 738, 732), (738, 564, 565, 739), (739, 565, 566, 740), (740, 566, 567, 741), (741, 567, 568, 742), (742, 568, 569, 743), (743, 569, 564, 738)])
me_cube.materials.append(mat_teleportmaterial)
me_cube.use_remesh_preserve_volume = False
me_cube.use_remesh_preserve_attributes = False
me_cube.use_mirror_vertex_groups = False
me_cube.update()

# ---- objects
ob_cube = bpy.data.objects.new('Cube', me_cube)
ob_lamp = bpy.data.objects.new('Lamp', light_lamp)
ob_camera = bpy.data.objects.new('Camera', cam_camera)

# ---- transforms, parenting, visibility, modifiers, constraints
ob_cube.location = (0.0, 0.0, 0.0)
ob_cube.lock_rotations_4d = False
ob_cube.empty_display_type = 'ARROWS'
ob_cube.lineart.crease_threshold = 0.0
_m = ob_cube.modifiers.new('Bevel', 'BEVEL')
_m.limit_method = 'NONE'
_m.spread = 0.0
ob_lamp.location = (4.076, 1.005, 5.904)
ob_lamp.rotation_euler = (0.6503, 0.05522, 1.866)
ob_lamp.lock_rotations_4d = False
ob_lamp.empty_display_type = 'ARROWS'
ob_lamp.color = (0.0, 0.0, 0.0, 0.0)
ob_lamp.lineart.crease_threshold = 0.0
ob_camera.location = (7.481, -6.508, 5.344)
ob_camera.rotation_euler = (1.109, 0.01082, 0.8149)
ob_camera.lock_rotations_4d = False
ob_camera.empty_display_type = 'ARROWS'
ob_camera.color = (0.0, 0.0, 0.0, 0.0)
ob_camera.display_type = 'WIRE'
ob_camera.lineart.crease_threshold = 0.0

# ---- collection membership
col_collection_1.objects.link(ob_cube)
col_collection_1.objects.link(ob_lamp)
col_collection_1.objects.link(ob_camera)

# ---- scene / render settings (as saved in the file)
scene.camera = ob_camera
scene.frame_start = 1; scene.frame_end = 250; scene.frame_set(1)
scene.render.engine = 'BLENDER_EEVEE_NEXT'
scene.render.resolution_percentage = 50
scene.render.dither_intensity = 0.0
scene.cycles.use_denoising = False
scene.cycles.samples = 128
scene.cycles.sampling_pattern = 'TABULATED_SOBOL'
scene.cycles.light_sampling_threshold = 0.0
scene.cycles.use_adaptive_sampling = False
scene.cycles.use_light_tree = False
scene.cycles.blur_glossy = 0.0
scene.cycles.sample_clamp_indirect = 0.0
scene.view_settings.view_transform = 'Standard'
bpy.context.view_layer.update()
